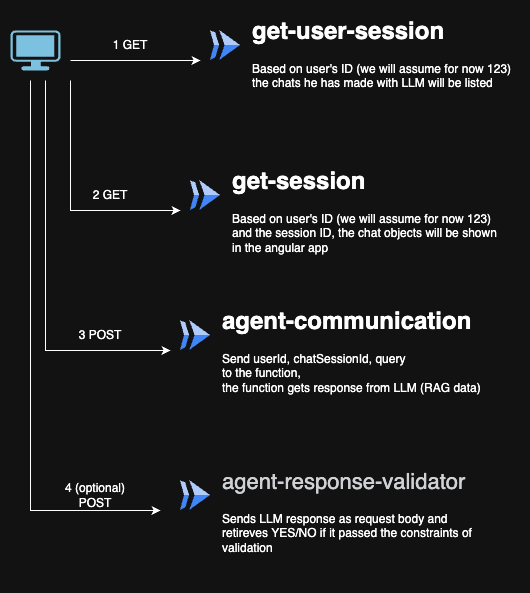

The diagram above was exported from draw.io. Its source (the exported page's mxGraphModel, read from the mxfile embedded in the PNG):
<mxGraphModel dx="1018" dy="641" grid="1" gridSize="10" guides="1" tooltips="1" connect="1" arrows="1" fold="1" page="1" pageScale="1" pageWidth="827" pageHeight="1169" math="0" shadow="0">
  <root>
    <mxCell id="0" />
    <mxCell id="1" parent="0" />
    <mxCell id="AeAIi5DaD1sq1TMkqd1O-2" value="" style="points=[[0.03,0.03,0],[0.5,0,0],[0.97,0.03,0],[1,0.4,0],[0.97,0.745,0],[0.5,1,0],[0.03,0.745,0],[0,0.4,0]];verticalLabelPosition=bottom;sketch=0;html=1;verticalAlign=top;aspect=fixed;align=center;pointerEvents=1;shape=mxgraph.cisco19.workstation;fillColor=#005073;strokeColor=none;" vertex="1" parent="1">
      <mxGeometry x="100" y="160" width="50" height="40" as="geometry" />
    </mxCell>
    <mxCell id="AeAIi5DaD1sq1TMkqd1O-3" value="" style="editableCssRules=.*;html=1;shape=image;verticalLabelPosition=bottom;labelBackgroundColor=#ffffff;verticalAlign=top;aspect=fixed;imageAspect=0;image=data:image/svg+xml,(base64 omitted: 656 chars);" vertex="1" parent="1">
      <mxGeometry x="300" y="160" width="30" height="30" as="geometry" />
    </mxCell>
    <mxCell id="AeAIi5DaD1sq1TMkqd1O-5" value="&lt;h1 style=&quot;margin-top: 0px;&quot;&gt;get-user-session&lt;/h1&gt;&lt;p&gt;Based on user's ID (we will assume for now 123)&lt;br&gt;the chats he has made with LLM will be listed&lt;/p&gt;" style="text;html=1;whiteSpace=wrap;overflow=hidden;rounded=0;" vertex="1" parent="1">
      <mxGeometry x="340" y="140" width="270" height="120" as="geometry" />
    </mxCell>
    <mxCell id="AeAIi5DaD1sq1TMkqd1O-6" value="" style="endArrow=classic;html=1;rounded=0;" edge="1" parent="1">
      <mxGeometry width="50" height="50" relative="1" as="geometry">
        <mxPoint x="160" y="190" as="sourcePoint" />
        <mxPoint x="290" y="190" as="targetPoint" />
      </mxGeometry>
    </mxCell>
    <mxCell id="AeAIi5DaD1sq1TMkqd1O-7" value="1 GET" style="text;html=1;align=center;verticalAlign=middle;whiteSpace=wrap;rounded=0;" vertex="1" parent="1">
      <mxGeometry x="190" y="160" width="60" height="30" as="geometry" />
    </mxCell>
    <mxCell id="AeAIi5DaD1sq1TMkqd1O-8" value="" style="editableCssRules=.*;html=1;shape=image;verticalLabelPosition=bottom;labelBackgroundColor=#ffffff;verticalAlign=top;aspect=fixed;imageAspect=0;image=data:image/svg+xml,(base64 omitted: 656 chars);" vertex="1" parent="1">
      <mxGeometry x="280" y="310" width="30" height="30" as="geometry" />
    </mxCell>
    <mxCell id="AeAIi5DaD1sq1TMkqd1O-9" value="&lt;h1 style=&quot;margin-top: 0px;&quot;&gt;get-session&lt;/h1&gt;&lt;p&gt;Based on user's ID (we will assume for now 123)&lt;br&gt;and the session ID, the chat objects will be shown in the angular app&lt;/p&gt;" style="text;html=1;whiteSpace=wrap;overflow=hidden;rounded=0;" vertex="1" parent="1">
      <mxGeometry x="320" y="290" width="270" height="120" as="geometry" />
    </mxCell>
    <mxCell id="AeAIi5DaD1sq1TMkqd1O-10" value="" style="endArrow=classic;html=1;rounded=0;" edge="1" parent="1">
      <mxGeometry width="50" height="50" relative="1" as="geometry">
        <mxPoint x="160" y="210" as="sourcePoint" />
        <mxPoint x="270" y="340" as="targetPoint" />
        <Array as="points">
          <mxPoint x="160" y="340" />
        </Array>
      </mxGeometry>
    </mxCell>
    <mxCell id="AeAIi5DaD1sq1TMkqd1O-11" value="2 GET" style="text;html=1;align=center;verticalAlign=middle;whiteSpace=wrap;rounded=0;" vertex="1" parent="1">
      <mxGeometry x="170" y="310" width="60" height="30" as="geometry" />
    </mxCell>
    <mxCell id="AeAIi5DaD1sq1TMkqd1O-12" value="" style="editableCssRules=.*;html=1;shape=image;verticalLabelPosition=bottom;labelBackgroundColor=#ffffff;verticalAlign=top;aspect=fixed;imageAspect=0;image=data:image/svg+xml,(base64 omitted: 656 chars);" vertex="1" parent="1">
      <mxGeometry x="270" y="450" width="30" height="30" as="geometry" />
    </mxCell>
    <mxCell id="AeAIi5DaD1sq1TMkqd1O-13" value="&lt;h1 style=&quot;margin-top: 0px;&quot;&gt;agent-communication&lt;/h1&gt;&lt;p&gt;Send userId, chatSessionId, query&lt;br&gt;to the function,&lt;br&gt;the function gets response from LLM (RAG data)&lt;/p&gt;" style="text;html=1;whiteSpace=wrap;overflow=hidden;rounded=0;" vertex="1" parent="1">
      <mxGeometry x="310" y="430" width="270" height="120" as="geometry" />
    </mxCell>
    <mxCell id="AeAIi5DaD1sq1TMkqd1O-14" value="3 POST" style="text;html=1;align=center;verticalAlign=middle;whiteSpace=wrap;rounded=0;" vertex="1" parent="1">
      <mxGeometry x="160" y="450" width="60" height="30" as="geometry" />
    </mxCell>
    <mxCell id="AeAIi5DaD1sq1TMkqd1O-15" value="" style="endArrow=classic;html=1;rounded=0;" edge="1" parent="1">
      <mxGeometry width="50" height="50" relative="1" as="geometry">
        <mxPoint x="135" y="210" as="sourcePoint" />
        <mxPoint x="260" y="480" as="targetPoint" />
        <Array as="points">
          <mxPoint x="135" y="480" />
        </Array>
      </mxGeometry>
    </mxCell>
    <mxCell id="AeAIi5DaD1sq1TMkqd1O-16" value="" style="editableCssRules=.*;html=1;shape=image;verticalLabelPosition=bottom;labelBackgroundColor=#ffffff;verticalAlign=top;aspect=fixed;imageAspect=0;image=data:image/svg+xml,(base64 omitted: 656 chars);" vertex="1" parent="1">
      <mxGeometry x="270" y="610" width="30" height="30" as="geometry" />
    </mxCell>
    <mxCell id="AeAIi5DaD1sq1TMkqd1O-17" value="&lt;h1 style=&quot;margin-top: 0px;&quot;&gt;&lt;span style=&quot;color: rgb(32, 33, 36); font-family: &amp;quot;Google Sans&amp;quot;, sans-serif; font-size: 22px; font-weight: 400; text-wrap-mode: nowrap; background-color: rgb(255, 255, 255);&quot;&gt;agent-response-validator&lt;/span&gt;&lt;/h1&gt;&lt;p&gt;Sends LLM response as request body and retireves YES/NO if it passed the constraints of validation&lt;/p&gt;" style="text;html=1;whiteSpace=wrap;overflow=hidden;rounded=0;" vertex="1" parent="1">
      <mxGeometry x="310" y="590" width="270" height="120" as="geometry" />
    </mxCell>
    <mxCell id="AeAIi5DaD1sq1TMkqd1O-18" value="" style="endArrow=classic;html=1;rounded=0;" edge="1" parent="1">
      <mxGeometry width="50" height="50" relative="1" as="geometry">
        <mxPoint x="120" y="210" as="sourcePoint" />
        <mxPoint x="250" y="640" as="targetPoint" />
        <Array as="points">
          <mxPoint x="120" y="640" />
        </Array>
      </mxGeometry>
    </mxCell>
    <mxCell id="AeAIi5DaD1sq1TMkqd1O-19" value="4 (optional&lt;span style=&quot;background-color: transparent; color: light-dark(rgb(0, 0, 0), rgb(255, 255, 255));&quot;&gt;)&lt;/span&gt;&lt;div&gt;&lt;span style=&quot;background-color: transparent; color: light-dark(rgb(0, 0, 0), rgb(255, 255, 255));&quot;&gt;POST&lt;/span&gt;&lt;/div&gt;" style="text;html=1;align=center;verticalAlign=middle;whiteSpace=wrap;rounded=0;" vertex="1" parent="1">
      <mxGeometry x="150" y="610" width="70" height="30" as="geometry" />
    </mxCell>
  </root>
</mxGraphModel>